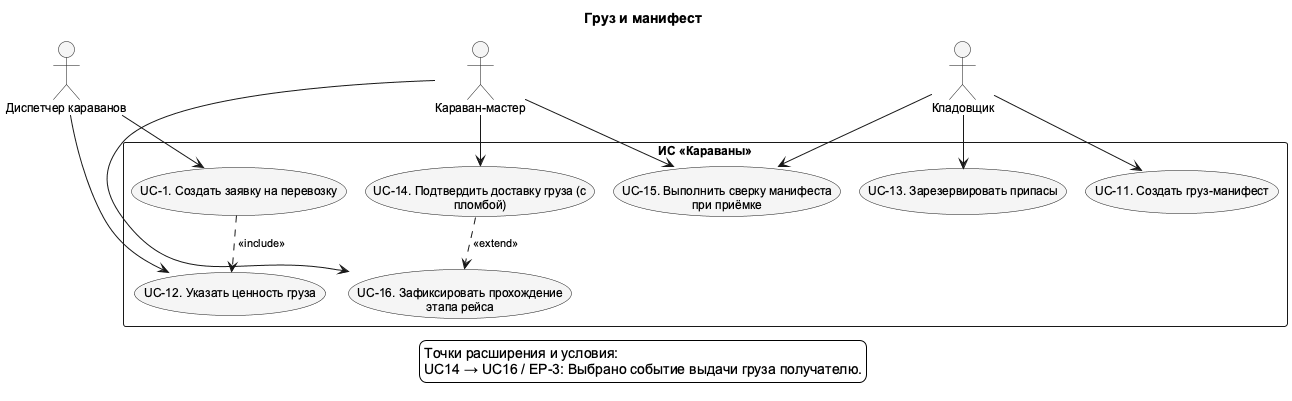

The diagram above was rendered by PlantUML. Its source (embedded in the PNG):
@startuml UC_4_Cargo
!pragma layout smetana
skinparam shadowing false
skinparam defaultFontName Arial
skinparam defaultFontSize 12
skinparam backgroundColor white
skinparam nodesep 75
skinparam ranksep 100
skinparam ArrowFontSize 11
skinparam usecaseBackgroundColor #F5F5F5
skinparam activityBackgroundColor #F5F5F5
top to bottom direction
title Груз и манифест

actor "Диспетчер караванов" as Dispatcher
actor "Караван-мастер" as CaravanMaster
actor "Кладовщик" as Storekeeper
rectangle "ИС «Караваны»" as SystemBoundary {
  usecase "UC-1. Создать заявку на перевозку" as UC1
  usecase "UC-11. Создать груз-манифест" as UC11
  usecase "UC-12. Указать ценность груза" as UC12
  usecase "UC-13. Зарезервировать припасы" as UC13
  usecase "UC-14. Подтвердить доставку груза (с\nпломбой)" as UC14
  usecase "UC-15. Выполнить сверку манифеста\nпри приёмке" as UC15
  usecase "UC-16. Зафиксировать прохождение\nэтапа рейса" as UC16
}
' edge:R061
UC1 ..> UC12 : <<include>>
' edge:R068
UC14 ..> UC16 : <<extend>>
' edge:R001
Dispatcher --> UC1
' edge:R011
Dispatcher --> UC12
' edge:R024
CaravanMaster --> UC14
' edge:R025
CaravanMaster --> UC15
' edge:R026
CaravanMaster --> UC16
' edge:R033
Storekeeper --> UC11
' edge:R034
Storekeeper --> UC13
' edge:R035
Storekeeper --> UC15
legend bottom
  Точки расширения и условия:
  UC14 → UC16 / EP-3: Выбрано событие выдачи груза получателю.
endlegend
@enduml